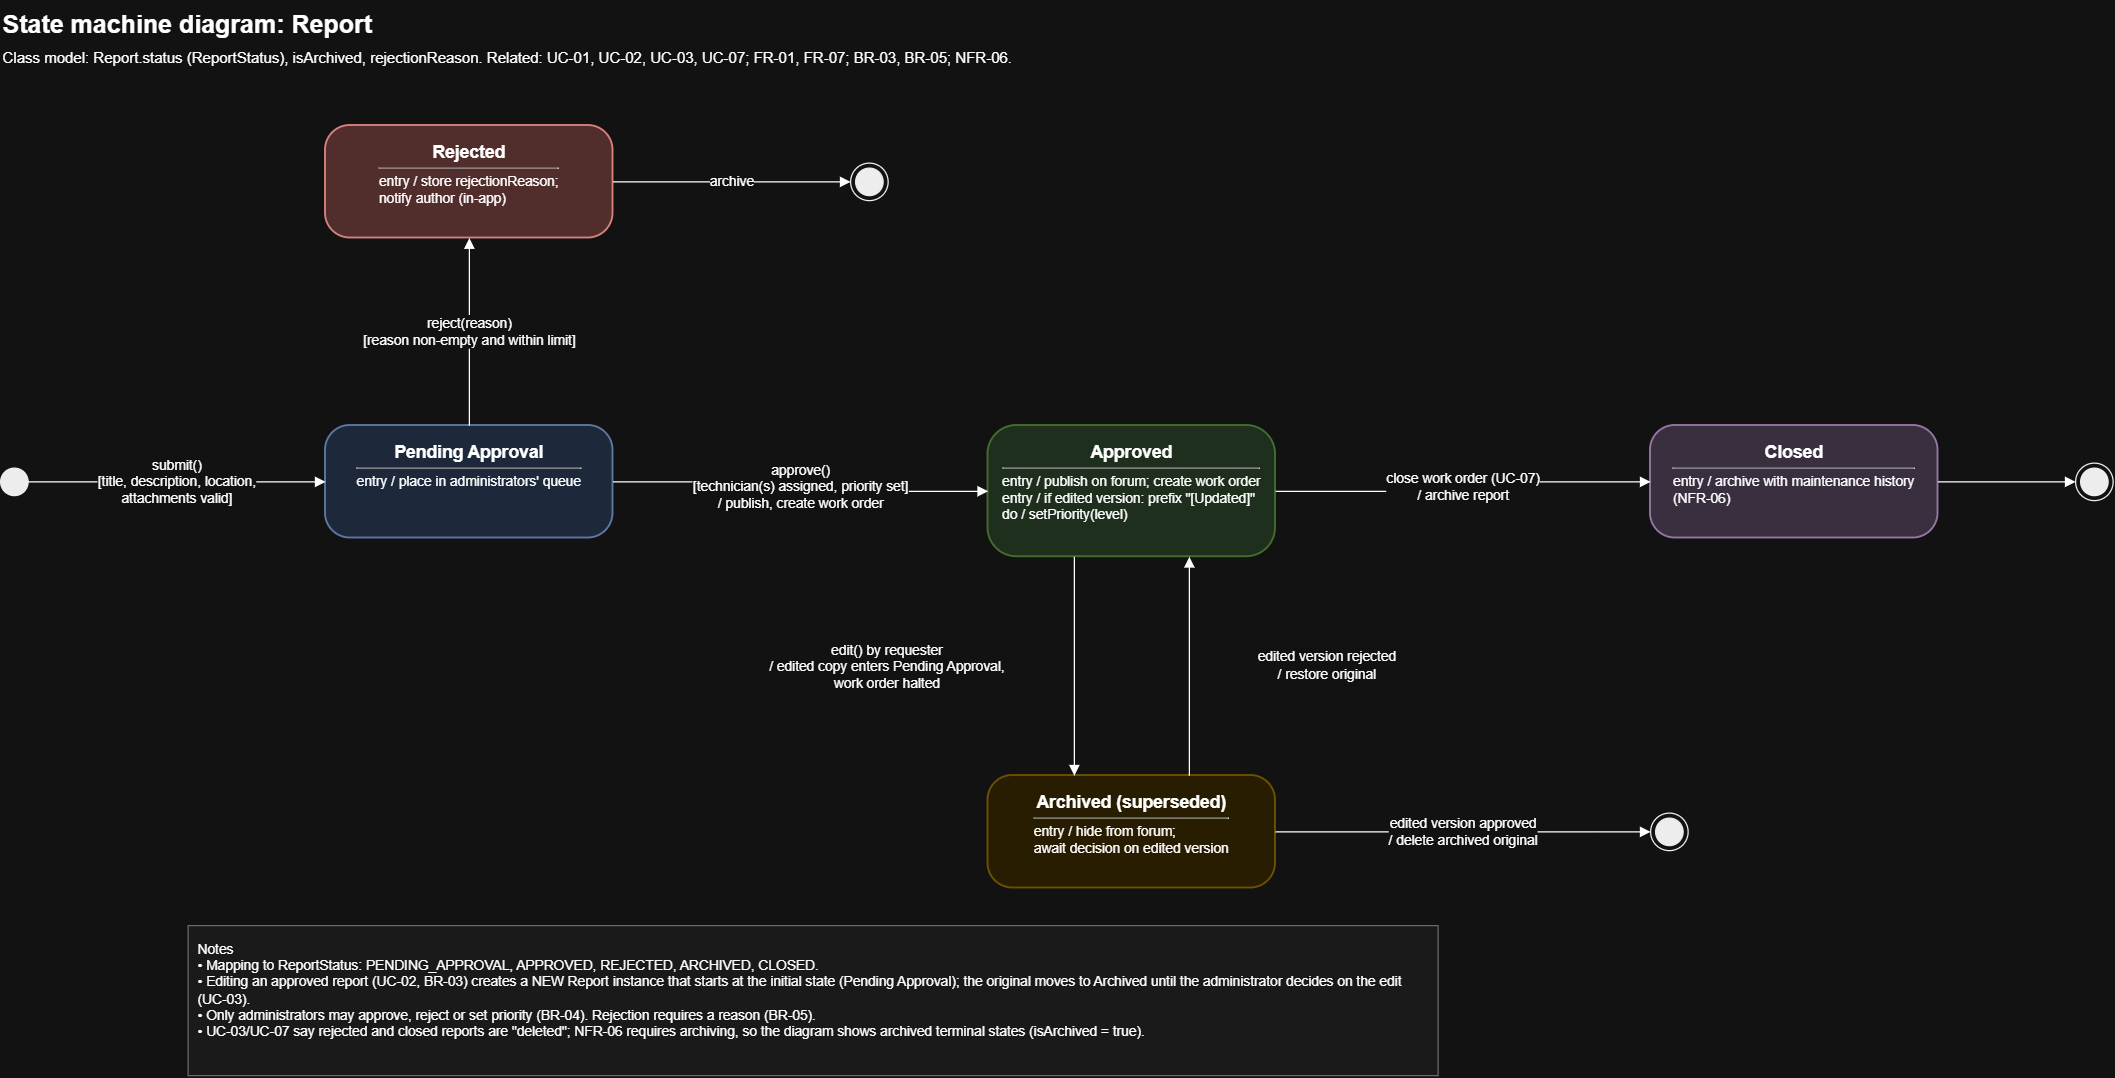

The diagram above was exported from draw.io. Its source (the exported page's mxGraphModel, read from the mxfile embedded in the PNG):
<mxGraphModel dx="1741" dy="981" grid="1" gridSize="10" guides="1" tooltips="1" connect="1" arrows="1" fold="1" page="1" pageScale="1" pageWidth="1920" pageHeight="1080" math="0" shadow="0">
  <root>
    <mxCell id="0" />
    <mxCell id="1" parent="0" />
    <mxCell id="rep-2" parent="1" style="text;html=1;whiteSpace=wrap;align=left;verticalAlign=top;fontSize=20;fontStyle=1;" value="State machine diagram: Report" vertex="1">
      <mxGeometry height="30" width="1100" x="40" y="20" as="geometry" />
    </mxCell>
    <mxCell id="rep-3" parent="1" style="text;html=1;whiteSpace=wrap;align=left;verticalAlign=top;fontSize=12;" value="Class model: Report.status (ReportStatus), isArchived, rejectionReason. Related: UC-01, UC-02, UC-03, UC-07; FR-01, FR-07; BR-03, BR-05; NFR-06." vertex="1">
      <mxGeometry height="24" width="1300" x="40" y="52" as="geometry" />
    </mxCell>
    <mxCell id="rep-i" parent="1" style="ellipse;html=1;fillColor=#000000;strokeColor=#000000;" value="" vertex="1">
      <mxGeometry height="22" width="22" x="40" y="394" as="geometry" />
    </mxCell>
    <mxCell id="rep-pend" parent="1" style="rounded=1;arcSize=22;whiteSpace=wrap;html=1;fillColor=#dae8fc;strokeColor=#6c8ebf;strokeWidth=1.5;verticalAlign=top;spacingTop=6;spacingLeft=6;spacingRight=6;" value="&lt;b style=&quot;font-size:14px&quot;&gt;Pending Approval&lt;/b&gt;&lt;hr size=&quot;1&quot; style=&quot;margin:4px 0&quot;&gt;&lt;div style=&quot;text-align:left;font-size:11px&quot;&gt;entry / place in administrators&amp;#x27; queue&lt;/div&gt;" vertex="1">
      <mxGeometry height="90" width="230" x="300" y="360" as="geometry" />
    </mxCell>
    <mxCell id="rep-appr" parent="1" style="rounded=1;arcSize=22;whiteSpace=wrap;html=1;fillColor=#d5e8d4;strokeColor=#82b366;strokeWidth=1.5;verticalAlign=top;spacingTop=6;spacingLeft=6;spacingRight=6;" value="&lt;b style=&quot;font-size:14px&quot;&gt;Approved&lt;/b&gt;&lt;hr size=&quot;1&quot; style=&quot;margin:4px 0&quot;&gt;&lt;div style=&quot;text-align:left;font-size:11px&quot;&gt;entry / publish on forum; create work order&lt;br&gt;entry / if edited version: prefix &amp;quot;[Updated]&amp;quot;&lt;br&gt;do / setPriority(level)&lt;/div&gt;" vertex="1">
      <mxGeometry height="105" width="230" x="830" y="360" as="geometry" />
    </mxCell>
    <mxCell id="rep-rej" parent="1" style="rounded=1;arcSize=22;whiteSpace=wrap;html=1;fillColor=#f8cecc;strokeColor=#b85450;strokeWidth=1.5;verticalAlign=top;spacingTop=6;spacingLeft=6;spacingRight=6;" value="&lt;b style=&quot;font-size:14px&quot;&gt;Rejected&lt;/b&gt;&lt;hr size=&quot;1&quot; style=&quot;margin:4px 0&quot;&gt;&lt;div style=&quot;text-align:left;font-size:11px&quot;&gt;entry / store rejectionReason;&lt;br&gt;notify author (in-app)&lt;/div&gt;" vertex="1">
      <mxGeometry height="90" width="230" x="300" y="120" as="geometry" />
    </mxCell>
    <mxCell id="rep-arch" parent="1" style="rounded=1;arcSize=22;whiteSpace=wrap;html=1;fillColor=#fff2cc;strokeColor=#d6b656;strokeWidth=1.5;verticalAlign=top;spacingTop=6;spacingLeft=6;spacingRight=6;" value="&lt;b style=&quot;font-size:14px&quot;&gt;Archived (superseded)&lt;/b&gt;&lt;hr size=&quot;1&quot; style=&quot;margin:4px 0&quot;&gt;&lt;div style=&quot;text-align:left;font-size:11px&quot;&gt;entry / hide from forum;&lt;br&gt;await decision on edited version&lt;/div&gt;" vertex="1">
      <mxGeometry height="90" width="230" x="830" y="640" as="geometry" />
    </mxCell>
    <mxCell id="rep-clos" parent="1" style="rounded=1;arcSize=22;whiteSpace=wrap;html=1;fillColor=#e1d5e7;strokeColor=#9673a6;strokeWidth=1.5;verticalAlign=top;spacingTop=6;spacingLeft=6;spacingRight=6;" value="&lt;b style=&quot;font-size:14px&quot;&gt;Closed&lt;/b&gt;&lt;hr size=&quot;1&quot; style=&quot;margin:4px 0&quot;&gt;&lt;div style=&quot;text-align:left;font-size:11px&quot;&gt;entry / archive with maintenance history&lt;br&gt;(NFR-06)&lt;/div&gt;" vertex="1">
      <mxGeometry height="90" width="230" x="1360" y="360" as="geometry" />
    </mxCell>
    <mxCell id="rep-f1" parent="1" style="ellipse;html=1;shape=endState;fillColor=#000000;strokeColor=#000000;verticalLabelPosition=bottom;verticalAlign=top;fontSize=11;" value="" vertex="1">
      <mxGeometry height="30" width="30" x="720" y="150" as="geometry" />
    </mxCell>
    <mxCell id="rep-f2" parent="1" style="ellipse;html=1;shape=endState;fillColor=#000000;strokeColor=#000000;verticalLabelPosition=bottom;verticalAlign=top;fontSize=11;" value="" vertex="1">
      <mxGeometry height="30" width="30" x="1700" y="390" as="geometry" />
    </mxCell>
    <mxCell id="rep-f3" parent="1" style="ellipse;html=1;shape=endState;fillColor=#000000;strokeColor=#000000;verticalLabelPosition=bottom;verticalAlign=top;fontSize=11;" value="" vertex="1">
      <mxGeometry height="30" width="30" x="1360" y="670" as="geometry" />
    </mxCell>
    <mxCell id="rep-4" edge="1" parent="1" source="rep-i" style="edgeStyle=orthogonalEdgeStyle;rounded=1;html=1;endArrow=block;endFill=1;fontSize=11;labelBackgroundColor=#ffffff;exitX=1;exitY=0.5;exitDx=0;exitDy=0;entryX=0;entryY=0.5;entryDx=0;entryDy=0;" target="rep-pend" value="submit()&lt;br&gt;[title, description, location,&lt;br&gt;attachments valid]">
      <mxGeometry relative="1" as="geometry" />
    </mxCell>
    <mxCell id="rep-5" edge="1" parent="1" source="rep-pend" style="edgeStyle=orthogonalEdgeStyle;rounded=1;html=1;endArrow=block;endFill=1;fontSize=11;labelBackgroundColor=#ffffff;exitX=1;exitY=0.5;exitDx=0;exitDy=0;entryX=0;entryY=0.5;entryDx=0;entryDy=0;" target="rep-appr" value="approve()&lt;br&gt;[technician(s) assigned, priority set]&lt;br&gt;/ publish, create work order">
      <mxGeometry relative="1" as="geometry" />
    </mxCell>
    <mxCell id="rep-6" edge="1" parent="1" source="rep-pend" style="edgeStyle=orthogonalEdgeStyle;rounded=1;html=1;endArrow=block;endFill=1;fontSize=11;labelBackgroundColor=#ffffff;exitX=0.5;exitY=0;exitDx=0;exitDy=0;entryX=0.5;entryY=1;entryDx=0;entryDy=0;" target="rep-rej" value="reject(reason)&lt;br&gt;[reason non-empty and within limit]">
      <mxGeometry relative="1" as="geometry" />
    </mxCell>
    <mxCell id="rep-7" edge="1" parent="1" source="rep-rej" style="edgeStyle=orthogonalEdgeStyle;rounded=1;html=1;endArrow=block;endFill=1;fontSize=11;labelBackgroundColor=#ffffff;exitX=1;exitY=0.5;exitDx=0;exitDy=0;entryX=0;entryY=0.5;entryDx=0;entryDy=0;" target="rep-f1" value="archive">
      <mxGeometry relative="1" as="geometry" />
    </mxCell>
    <mxCell id="rep-8" edge="1" parent="1" source="rep-appr" style="edgeStyle=orthogonalEdgeStyle;rounded=1;html=1;endArrow=block;endFill=1;fontSize=11;labelBackgroundColor=#ffffff;exitX=1;exitY=0.5;exitDx=0;exitDy=0;entryX=0;entryY=0.5;entryDx=0;entryDy=0;" target="rep-clos" value="close work order (UC-07)&lt;br&gt;/ archive report">
      <mxGeometry relative="1" as="geometry" />
    </mxCell>
    <mxCell id="rep-9" edge="1" parent="1" source="rep-clos" style="edgeStyle=orthogonalEdgeStyle;rounded=1;html=1;endArrow=block;endFill=1;fontSize=11;labelBackgroundColor=#ffffff;exitX=1;exitY=0.5;exitDx=0;exitDy=0;entryX=0;entryY=0.5;entryDx=0;entryDy=0;" target="rep-f2" value="">
      <mxGeometry relative="1" as="geometry" />
    </mxCell>
    <mxCell id="rep-10" edge="1" parent="1" source="rep-appr" style="edgeStyle=orthogonalEdgeStyle;rounded=1;html=1;endArrow=block;endFill=1;fontSize=11;labelBackgroundColor=#ffffff;exitX=0.3;exitY=1;exitDx=0;exitDy=0;entryX=0.3;entryY=0;entryDx=0;entryDy=0;" target="rep-arch" value="edit() by requester&lt;br&gt;/ edited copy enters Pending Approval,&lt;br&gt;work order halted">
      <mxGeometry relative="1" as="geometry">
        <mxPoint x="-150" as="offset" />
      </mxGeometry>
    </mxCell>
    <mxCell id="rep-11" edge="1" parent="1" source="rep-arch" style="edgeStyle=orthogonalEdgeStyle;rounded=1;html=1;endArrow=block;endFill=1;fontSize=11;labelBackgroundColor=#ffffff;exitX=0.7;exitY=0;exitDx=0;exitDy=0;entryX=0.7;entryY=1;entryDx=0;entryDy=0;" target="rep-appr" value="edited version rejected&lt;br&gt;/ restore original">
      <mxGeometry relative="1" as="geometry">
        <mxPoint x="110" as="offset" />
      </mxGeometry>
    </mxCell>
    <mxCell id="rep-12" edge="1" parent="1" source="rep-arch" style="edgeStyle=orthogonalEdgeStyle;rounded=1;html=1;endArrow=block;endFill=1;fontSize=11;labelBackgroundColor=#ffffff;exitX=1;exitY=0.5;exitDx=0;exitDy=0;entryX=0;entryY=0.5;entryDx=0;entryDy=0;" target="rep-f3" value="edited version approved&lt;br&gt;/ delete archived original">
      <mxGeometry relative="1" as="geometry" />
    </mxCell>
    <mxCell id="rep-13" parent="1" style="rounded=0;html=1;whiteSpace=wrap;align=left;verticalAlign=top;fontSize=11;fillColor=#f5f5f5;strokeColor=#999999;spacing=8;" value="Notes&lt;br&gt;• Mapping to ReportStatus: PENDING_APPROVAL, APPROVED, REJECTED, ARCHIVED, CLOSED.&lt;br&gt;• Editing an approved report (UC-02, BR-03) creates a NEW Report instance that starts at the initial state (Pending Approval); the original moves to Archived until the administrator decides on the edit (UC-03).&lt;br&gt;• Only administrators may approve, reject or set priority (BR-04). Rejection requires a reason (BR-05).&lt;br&gt;• UC-03/UC-07 say rejected and closed reports are &quot;deleted&quot;; NFR-06 requires archiving, so the diagram shows archived terminal states (isArchived = true)." vertex="1">
      <mxGeometry height="120" width="1000" x="190" y="760" as="geometry" />
    </mxCell>
  </root>
</mxGraphModel>